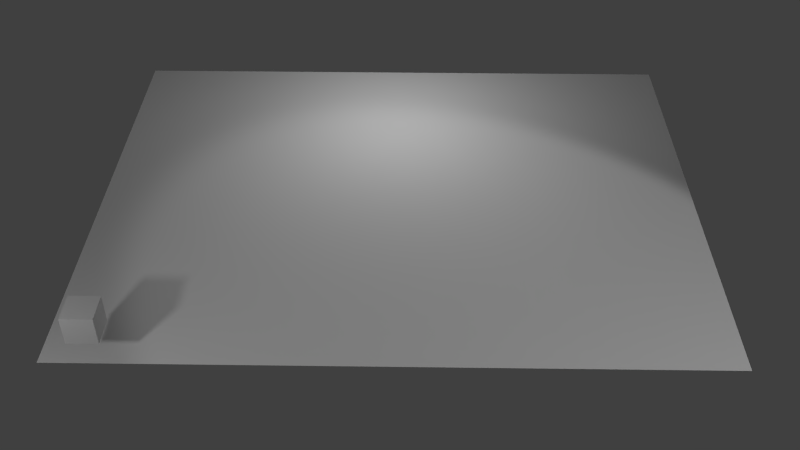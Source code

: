# Source: Keyframing.blend  (saved by Blender 2.67.0; exported with 4.5.12 LTS)
import bpy
from mathutils import Matrix  # noqa: F401  (used for matrix-valued properties, if any)

bpy.ops.wm.read_factory_settings(use_empty=True)
scene = bpy.context.scene
scene.name = 'Scene'

# ---- collections
col_collection_1 = bpy.data.collections.new('Collection 1'); scene.collection.children.link(col_collection_1)
col_collection_11 = bpy.data.collections.new('Collection 11'); scene.collection.children.link(col_collection_11)
col_collection_11.hide_render = True
col_collection_11.hide_viewport = True
col_collection_20 = bpy.data.collections.new('Collection 20'); scene.collection.children.link(col_collection_20)
col_collection_20.hide_render = True
col_collection_20.hide_viewport = True

# ---- materials (node trees are filled in below, after node groups)
mat_cubematerial = bpy.data.materials.new('CubeMaterial')
mat_cubematerial.alpha_threshold = 0.0
mat_cubematerial.use_transparent_shadow = False
mat_cubematerial.roughness = 0.5
mat_cubematerial.line_color = (0.0, 0.0, 0.0, 1.0)
mat_floor = bpy.data.materials.new('Floor')
mat_floor.alpha_threshold = 0.0
mat_floor.use_transparent_shadow = False
mat_floor.roughness = 0.5
mat_floor.line_color = (0.0, 0.0, 0.0, 1.0)

# ---- material node trees

# ---- world
world_world = bpy.data.worlds.new('World'); scene.world = world_world
world_world.color = (0.05088, 0.05088, 0.05088)
world_world.use_sun_shadow = False
world_world.sun_shadow_jitter_overblur = 0.0
world_world.cycles.sampling_method = 'MANUAL'
world_world.cycles.sample_map_resolution = 256

# ---- cameras
cam_camera = bpy.data.cameras.new('Camera')
cam_camera.clip_end = 100.0
cam_camera.lens = 40.0
cam_camera.sensor_width = 32.0
cam_camera.sensor_height = 18.0
cam_camera.dof.focus_distance = 0.0
cam_camera.dof.aperture_fstop = 128.0

# ---- lights
light_point_001 = bpy.data.lights.new('Point.001', 'POINT')
light_point_001.transmission_factor = 0.0
light_point_001.energy = 50.0
light_point_001.shadow_buffer_clip_start = 0.5
light_point_001.shadow_soft_size = 0.1
light_point_001.shadow_maximum_resolution = 0.006
light_point_001.use_absolute_resolution = True
light_point_001.cycles.use_multiple_importance_sampling = False
light_point = bpy.data.lights.new('Point', 'POINT')
light_point.transmission_factor = 0.0
light_point.energy = 50.0
light_point.shadow_buffer_clip_start = 0.5
light_point.shadow_soft_size = 0.1
light_point.shadow_maximum_resolution = 0.006
light_point.use_absolute_resolution = True
light_point.cycles.use_multiple_importance_sampling = False
light_spot = bpy.data.lights.new('Spot', 'SPOT')
light_spot.transmission_factor = 0.0
light_spot.energy = 400.0
light_spot.shadow_buffer_clip_start = 0.5
light_spot.shadow_soft_size = 0.1
light_spot.shadow_maximum_resolution = 0.006
light_spot.use_absolute_resolution = True
light_spot.cycles.use_multiple_importance_sampling = False

# ---- meshes
me_cube = bpy.data.meshes.new('Cube')
me_cube.from_pydata([(-1.0, -1.0, -1.0), (-1.0, 1.0, -1.0), (1.0, 1.0, -1.0), (1.0, -1.0, -1.0), (-1.0, -1.0, 1.0), (-1.0, 1.0, 1.0), (1.0, 1.0, 1.0), (1.0, -1.0, 1.0)], [], [(4, 5, 1, 0), (5, 6, 2, 1), (6, 7, 3, 2), (7, 4, 0, 3), (0, 1, 2, 3), (7, 6, 5, 4)])
me_cube.materials.append(mat_cubematerial)
me_cube.use_remesh_preserve_volume = False
me_cube.use_remesh_preserve_attributes = False
me_cube.use_mirror_vertex_groups = False
me_cube.update()
me_plane = bpy.data.meshes.new('Plane')
me_plane.from_pydata([(1.0, -1.0, 0.0), (-1.0, -1.0, 0.0), (1.0, 1.0, 0.0), (-1.0, 1.0, 0.0)], [], [(1, 0, 2, 3)])
me_plane.materials.append(mat_floor)
me_plane.use_remesh_preserve_volume = False
me_plane.use_remesh_preserve_attributes = False
me_plane.use_mirror_vertex_groups = False
me_plane.update()
me_wgt_ball_loc = bpy.data.meshes.new('WGT-ball_loc')
me_wgt_ball_loc.from_pydata([(9.197e-08, 0.6, 2.98e-08), (0.07804, 0.3923, 2.98e-08), (0.1531, 0.3696, 2.98e-08), (0.2222, 0.3326, 2.98e-08), (0.2828, 0.2828, 2.98e-08), (0.3326, 0.2222, 2.98e-08), (0.3696, 0.1531, 2.98e-08), (0.3923, 0.07804, 2.98e-08), (0.6, 1.315e-07, 2.98e-08), (0.3923, -0.07804, 2.98e-08), (0.3696, -0.1531, 2.98e-08), (0.3326, -0.2222, 2.98e-08), (0.2828, -0.2828, 2.98e-08), (0.2222, -0.3326, 2.98e-08), (0.1531, -0.3696, 2.98e-08), (0.07804, -0.3923, 2.98e-08), (-1.035e-07, -0.6, 2.98e-08), (-0.07804, -0.3923, 2.98e-08), (-0.1531, -0.3696, 2.98e-08), (-0.2222, -0.3326, 2.98e-08), (-0.2828, -0.2828, 2.98e-08), (-0.3326, -0.2222, 2.98e-08), (-0.3696, -0.1531, 2.98e-08), (-0.3923, -0.07804, 2.98e-08), (-0.6, 6.68e-07, 2.98e-08), (-0.3923, 0.07804, 2.98e-08), (-0.3696, 0.1531, 2.98e-08), (-0.3326, 0.2222, 2.98e-08), (-0.2828, 0.2828, 2.98e-08), (-0.2222, 0.3326, 2.98e-08), (-0.1531, 0.3696, 2.98e-08), (-0.07804, 0.3923, 2.98e-08), (-0.07804, 3.401e-07, 0.3923), (-0.1531, 3.401e-07, 0.3696), (-0.2222, 3.401e-07, 0.3326), (-0.2828, 3.401e-07, 0.2828), (-0.3326, 3.401e-07, 0.2222), (-0.3696, 3.103e-07, 0.1531), (-0.3923, 3.103e-07, 0.07804), (-0.6, 3.103e-07, 3.874e-07), (-0.3923, 3.103e-07, -0.07804), (-0.3696, 3.103e-07, -0.1531), (-0.3326, 2.805e-07, -0.2222), (-0.2828, 2.805e-07, -0.2828), (-0.2222, 2.805e-07, -0.3326), (-0.1531, 2.805e-07, -0.3696), (-0.07804, 2.805e-07, -0.3923), (-1.035e-07, 2.805e-07, -0.6), (0.07804, 2.805e-07, -0.3923), (0.1531, 2.805e-07, -0.3696), (0.2222, 2.805e-07, -0.3326), (0.2828, 2.805e-07, -0.2828), (0.3326, 2.805e-07, -0.2222), (0.3696, 3.103e-07, -0.1531), (0.3923, 3.103e-07, -0.07804), (0.6, 3.103e-07, -1.49e-07), (0.3923, 3.103e-07, 0.07804), (0.3696, 3.103e-07, 0.1531), (0.3326, 3.401e-07, 0.2222), (0.2828, 3.401e-07, 0.2828), (0.2222, 3.401e-07, 0.3326), (0.1531, 3.401e-07, 0.3696), (0.07804, 3.401e-07, 0.3923), (9.197e-08, 3.699e-07, 0.6), (1.599e-07, 3.401e-07, 0.6), (1.192e-07, -0.07804, 0.3923), (1.192e-07, -0.1531, 0.3696), (1.192e-07, -0.2222, 0.3326), (1.192e-07, -0.2828, 0.2828), (1.192e-07, -0.3326, 0.2222), (8.941e-08, -0.3696, 0.1531), (8.941e-08, -0.3923, 0.07804), (1.192e-07, -0.6, -2.086e-07), (8.941e-08, -0.3923, -0.07804), (5.96e-08, -0.3696, -0.1531), (2.98e-08, -0.3326, -0.2222), (2.98e-08, -0.2828, -0.2828), (1.49e-08, -0.2222, -0.3326), (1.49e-08, -0.1531, -0.3696), (8.882e-17, -0.07804, -0.3923), (-2.015e-08, 6.382e-07, -0.6), (-7.451e-09, 0.07804, -0.3923), (-1.49e-08, 0.1531, -0.3696), (-1.49e-08, 0.2222, -0.3326), (-2.98e-08, 0.2828, -0.2828), (-2.98e-08, 0.3326, -0.2222), (2.98e-08, 0.3696, -0.1531), (2.98e-08, 0.3923, -0.07804), (8.882e-17, 0.6, 4.47e-07), (2.98e-08, 0.3923, 0.07804), (2.98e-08, 0.3696, 0.1531), (8.941e-08, 0.3326, 0.2222), (8.941e-08, 0.2828, 0.2828), (8.941e-08, 0.2222, 0.3326), (1.043e-07, 0.1531, 0.3696), (1.118e-07, 0.07804, 0.3923)], [(0, 1), (1, 2), (2, 3), (3, 4), (4, 5), (5, 6), (6, 7), (7, 8), (8, 9), (9, 10), (10, 11), (11, 12), (12, 13), (13, 14), (14, 15), (15, 16), (16, 17), (17, 18), (18, 19), (19, 20), (20, 21), (21, 22), (22, 23), (23, 24), (24, 25), (25, 26), (26, 27), (27, 28), (28, 29), (29, 30), (30, 31), (0, 31), (32, 63), (32, 33), (33, 34), (34, 35), (35, 36), (36, 37), (37, 38), (38, 39), (39, 40), (40, 41), (41, 42), (42, 43), (43, 44), (44, 45), (45, 46), (46, 47), (47, 48), (48, 49), (49, 50), (50, 51), (51, 52), (52, 53), (53, 54), (54, 55), (55, 56), (56, 57), (57, 58), (58, 59), (59, 60), (60, 61), (61, 62), (62, 63), (64, 65), (65, 66), (66, 67), (67, 68), (68, 69), (69, 70), (70, 71), (71, 72), (72, 73), (73, 74), (74, 75), (75, 76), (76, 77), (77, 78), (78, 79), (79, 80), (80, 81), (81, 82), (82, 83), (83, 84), (84, 85), (85, 86), (86, 87), (87, 88), (88, 89), (89, 90), (90, 91), (91, 92), (92, 93), (93, 94), (94, 95), (64, 95)], [])
me_wgt_ball_loc.use_remesh_preserve_volume = False
me_wgt_ball_loc.use_remesh_preserve_attributes = False
me_wgt_ball_loc.use_mirror_vertex_groups = False
me_wgt_ball_loc.update()
arm_simpleball = bpy.data.armatures.new('simpleBall')  # bones are not reproduced

# ---- objects
ob_cube = bpy.data.objects.new('Cube', me_cube)
ob_focus = bpy.data.objects.new('focus', None)
ob_camera = bpy.data.objects.new('Camera', cam_camera)
ob_point_001 = bpy.data.objects.new('Point.001', light_point_001)
ob_point = bpy.data.objects.new('Point', light_point)
ob_spot = bpy.data.objects.new('Spot', light_spot)
ob_plane = bpy.data.objects.new('Plane', me_plane)
ob_simpleball_rig = bpy.data.objects.new('simpleBall.rig', arm_simpleball)
ob_wgt_ball_loc = bpy.data.objects.new('WGT-ball_loc', me_wgt_ball_loc)

# ---- transforms, parenting, visibility, modifiers, constraints
ob_cube.location = (-0.2493, -0.9655, 0.4197)
ob_cube.scale = (0.1284, 0.1284, 0.1284)
ob_cube.lineart.crease_threshold = 0.0
ob_focus.location = (2.134, 0.7436, 0.0)
ob_focus.empty_image_offset = (0.0, 0.0)
ob_focus.lineart.crease_threshold = 0.0
ob_camera.location = (2.246, -6.401, 5.752)
ob_camera.rotation_euler = (1.571, -0.0, -0.0)
ob_camera.lineart.crease_threshold = 0.0
_c = ob_camera.constraints.new('TRACK_TO'); _c.name = 'Track To'
_c.target = ob_focus
ob_point_001.location = (2.068, 2.481, 1.767)
ob_point_001.lineart.crease_threshold = 0.0
ob_point.location = (-1.071, -2.688, 1.767)
ob_point.lineart.crease_threshold = 0.0
ob_spot.location = (6.419, -4.033, 4.906)
ob_spot.rotation_euler = (3.831e-08, 0.6796, -0.7925)
ob_spot.lineart.crease_threshold = 0.0
ob_plane.location = (2.106, 1.236, 0.0)
ob_plane.scale = (2.791, 2.257, 2.257)
ob_plane.lineart.crease_threshold = 0.0
ob_simpleball_rig.location = (0.0, 0.0, 0.0)
ob_simpleball_rig.scale = (1.813, 1.813, 1.813)
ob_simpleball_rig.lineart.crease_threshold = 0.0
ob_wgt_ball_loc.location = (0.0, 0.0, 0.2)
ob_wgt_ball_loc.rotation_euler = (1.192e-07, 1.676e-23, 0.0)
ob_wgt_ball_loc.scale = (0.5, 0.5, 0.5)
ob_wgt_ball_loc.lineart.crease_threshold = 0.0

# ---- collection membership
col_collection_1.objects.link(ob_cube)
col_collection_1.objects.link(ob_focus)
col_collection_1.objects.link(ob_camera)
col_collection_1.objects.link(ob_point_001)
col_collection_1.objects.link(ob_point)
col_collection_1.objects.link(ob_spot)
col_collection_1.objects.link(ob_plane)
col_collection_11.objects.link(ob_simpleball_rig)
col_collection_20.objects.link(ob_wgt_ball_loc)

# ---- scene / render settings (as saved in the file)
scene.camera = ob_camera
scene.frame_start = 1; scene.frame_end = 72; scene.frame_set(1)
scene.render.engine = 'BLENDER_EEVEE_NEXT'
scene.render.image_settings.color_mode = 'RGB'
scene.render.image_settings.compression = 90
scene.render.resolution_percentage = 50
scene.render.dither_intensity = 0.0
scene.render.bake_margin = 2
scene.render.bake_bias = 0.0
scene.cycles.use_denoising = False
scene.cycles.samples = 10
scene.cycles.sampling_pattern = 'TABULATED_SOBOL'
scene.cycles.light_sampling_threshold = 0.0
scene.cycles.use_adaptive_sampling = False
scene.cycles.use_light_tree = False
scene.cycles.blur_glossy = 0.0
scene.cycles.volume_bounces = 1
scene.cycles.pixel_filter_type = 'GAUSSIAN'
scene.cycles.sample_clamp_indirect = 0.0
scene.view_settings.view_transform = 'Standard'
bpy.context.view_layer.update()

